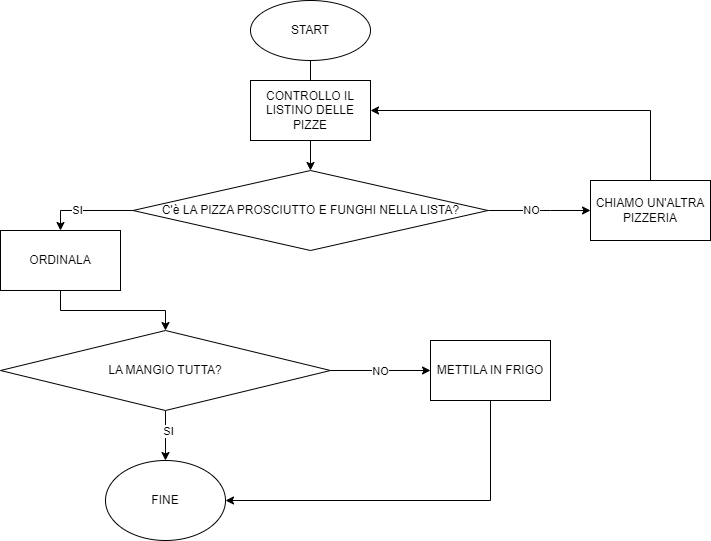

The diagram above was exported from draw.io. Its source (the exported page's mxGraphModel, read from the mxfile embedded in the PNG):
<mxGraphModel dx="1050" dy="557" grid="1" gridSize="10" guides="1" tooltips="1" connect="1" arrows="1" fold="1" page="1" pageScale="1" pageWidth="827" pageHeight="1169" math="0" shadow="0">
  <root>
    <mxCell id="0" />
    <mxCell id="1" parent="0" />
    <mxCell id="2vRN8j4IMr3_EvrImfD2-17" value="" style="edgeStyle=orthogonalEdgeStyle;rounded=0;orthogonalLoop=1;jettySize=auto;html=1;" edge="1" parent="1" source="2vRN8j4IMr3_EvrImfD2-1" target="2vRN8j4IMr3_EvrImfD2-9">
      <mxGeometry relative="1" as="geometry" />
    </mxCell>
    <mxCell id="2vRN8j4IMr3_EvrImfD2-1" value="START" style="ellipse;whiteSpace=wrap;html=1;" vertex="1" parent="1">
      <mxGeometry x="330" y="10" width="120" height="60" as="geometry" />
    </mxCell>
    <mxCell id="2vRN8j4IMr3_EvrImfD2-11" style="edgeStyle=orthogonalEdgeStyle;rounded=0;orthogonalLoop=1;jettySize=auto;html=1;exitX=0;exitY=0.5;exitDx=0;exitDy=0;entryX=0.5;entryY=0;entryDx=0;entryDy=0;" edge="1" parent="1" source="2vRN8j4IMr3_EvrImfD2-9" target="2vRN8j4IMr3_EvrImfD2-10">
      <mxGeometry relative="1" as="geometry" />
    </mxCell>
    <mxCell id="2vRN8j4IMr3_EvrImfD2-12" value="SI" style="edgeLabel;html=1;align=center;verticalAlign=middle;resizable=0;points=[];" vertex="1" connectable="0" parent="2vRN8j4IMr3_EvrImfD2-11">
      <mxGeometry x="0.2167" y="-1" relative="1" as="geometry">
        <mxPoint as="offset" />
      </mxGeometry>
    </mxCell>
    <mxCell id="2vRN8j4IMr3_EvrImfD2-20" style="edgeStyle=orthogonalEdgeStyle;rounded=0;orthogonalLoop=1;jettySize=auto;html=1;" edge="1" parent="1" source="2vRN8j4IMr3_EvrImfD2-9">
      <mxGeometry relative="1" as="geometry">
        <mxPoint x="670" y="220" as="targetPoint" />
        <Array as="points">
          <mxPoint x="630" y="220" />
          <mxPoint x="630" y="220" />
        </Array>
      </mxGeometry>
    </mxCell>
    <mxCell id="2vRN8j4IMr3_EvrImfD2-21" value="NO" style="edgeLabel;html=1;align=center;verticalAlign=middle;resizable=0;points=[];" vertex="1" connectable="0" parent="2vRN8j4IMr3_EvrImfD2-20">
      <mxGeometry x="-0.1705" y="1" relative="1" as="geometry">
        <mxPoint as="offset" />
      </mxGeometry>
    </mxCell>
    <mxCell id="2vRN8j4IMr3_EvrImfD2-9" value="C'è LA PIZZA PROSCIUTTO E FUNGHI NELLA LISTA?" style="rhombus;whiteSpace=wrap;html=1;" vertex="1" parent="1">
      <mxGeometry x="212.5" y="180" width="355" height="80" as="geometry" />
    </mxCell>
    <mxCell id="2vRN8j4IMr3_EvrImfD2-26" style="edgeStyle=orthogonalEdgeStyle;rounded=0;orthogonalLoop=1;jettySize=auto;html=1;exitX=0.5;exitY=1;exitDx=0;exitDy=0;entryX=0.5;entryY=0;entryDx=0;entryDy=0;" edge="1" parent="1" source="2vRN8j4IMr3_EvrImfD2-10" target="2vRN8j4IMr3_EvrImfD2-25">
      <mxGeometry relative="1" as="geometry" />
    </mxCell>
    <mxCell id="2vRN8j4IMr3_EvrImfD2-10" value="ORDINALA" style="rounded=0;whiteSpace=wrap;html=1;" vertex="1" parent="1">
      <mxGeometry x="80" y="240" width="120" height="60" as="geometry" />
    </mxCell>
    <mxCell id="2vRN8j4IMr3_EvrImfD2-18" value="CONTROLLO IL LISTINO DELLE PIZZE" style="rounded=0;whiteSpace=wrap;html=1;" vertex="1" parent="1">
      <mxGeometry x="330" y="90" width="120" height="60" as="geometry" />
    </mxCell>
    <mxCell id="2vRN8j4IMr3_EvrImfD2-23" style="edgeStyle=orthogonalEdgeStyle;rounded=0;orthogonalLoop=1;jettySize=auto;html=1;exitX=0.5;exitY=0;exitDx=0;exitDy=0;entryX=1;entryY=0.5;entryDx=0;entryDy=0;" edge="1" parent="1" source="2vRN8j4IMr3_EvrImfD2-22" target="2vRN8j4IMr3_EvrImfD2-18">
      <mxGeometry relative="1" as="geometry" />
    </mxCell>
    <mxCell id="2vRN8j4IMr3_EvrImfD2-22" value="CHIAMO UN'ALTRA PIZZERIA" style="rounded=0;whiteSpace=wrap;html=1;" vertex="1" parent="1">
      <mxGeometry x="670" y="190" width="120" height="60" as="geometry" />
    </mxCell>
    <mxCell id="2vRN8j4IMr3_EvrImfD2-28" style="edgeStyle=orthogonalEdgeStyle;rounded=0;orthogonalLoop=1;jettySize=auto;html=1;entryX=0.5;entryY=0;entryDx=0;entryDy=0;" edge="1" parent="1" source="2vRN8j4IMr3_EvrImfD2-25" target="2vRN8j4IMr3_EvrImfD2-27">
      <mxGeometry relative="1" as="geometry">
        <mxPoint x="245" y="450" as="targetPoint" />
      </mxGeometry>
    </mxCell>
    <mxCell id="2vRN8j4IMr3_EvrImfD2-29" value="SI" style="edgeLabel;html=1;align=center;verticalAlign=middle;resizable=0;points=[];" vertex="1" connectable="0" parent="2vRN8j4IMr3_EvrImfD2-28">
      <mxGeometry x="-0.2" y="2" relative="1" as="geometry">
        <mxPoint as="offset" />
      </mxGeometry>
    </mxCell>
    <mxCell id="2vRN8j4IMr3_EvrImfD2-31" style="edgeStyle=orthogonalEdgeStyle;rounded=0;orthogonalLoop=1;jettySize=auto;html=1;exitX=1;exitY=0.5;exitDx=0;exitDy=0;entryX=0;entryY=0.5;entryDx=0;entryDy=0;" edge="1" parent="1" source="2vRN8j4IMr3_EvrImfD2-25" target="2vRN8j4IMr3_EvrImfD2-30">
      <mxGeometry relative="1" as="geometry" />
    </mxCell>
    <mxCell id="2vRN8j4IMr3_EvrImfD2-32" value="NO" style="edgeLabel;html=1;align=center;verticalAlign=middle;resizable=0;points=[];" vertex="1" connectable="0" parent="2vRN8j4IMr3_EvrImfD2-31">
      <mxGeometry x="-0.024" relative="1" as="geometry">
        <mxPoint as="offset" />
      </mxGeometry>
    </mxCell>
    <mxCell id="2vRN8j4IMr3_EvrImfD2-25" value="LA MANGIO TUTTA?" style="rhombus;whiteSpace=wrap;html=1;" vertex="1" parent="1">
      <mxGeometry x="80" y="340" width="330" height="80" as="geometry" />
    </mxCell>
    <mxCell id="2vRN8j4IMr3_EvrImfD2-27" value="FINE" style="ellipse;whiteSpace=wrap;html=1;" vertex="1" parent="1">
      <mxGeometry x="185" y="470" width="120" height="80" as="geometry" />
    </mxCell>
    <mxCell id="2vRN8j4IMr3_EvrImfD2-33" style="edgeStyle=orthogonalEdgeStyle;rounded=0;orthogonalLoop=1;jettySize=auto;html=1;exitX=0.5;exitY=1;exitDx=0;exitDy=0;entryX=1;entryY=0.5;entryDx=0;entryDy=0;" edge="1" parent="1" source="2vRN8j4IMr3_EvrImfD2-30" target="2vRN8j4IMr3_EvrImfD2-27">
      <mxGeometry relative="1" as="geometry" />
    </mxCell>
    <mxCell id="2vRN8j4IMr3_EvrImfD2-30" value="METTILA IN FRIGO" style="rounded=0;whiteSpace=wrap;html=1;" vertex="1" parent="1">
      <mxGeometry x="510" y="350" width="120" height="60" as="geometry" />
    </mxCell>
  </root>
</mxGraphModel>